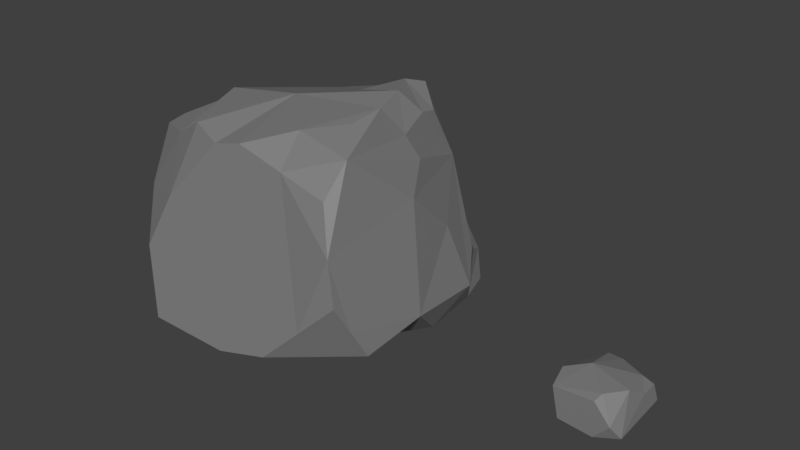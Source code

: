 # Source: rocks.blend  (saved by Blender 2.81.16; exported with 4.5.12 LTS)
import bpy
from mathutils import Matrix  # noqa: F401  (used for matrix-valued properties, if any)

bpy.ops.wm.read_factory_settings(use_empty=True)
scene = bpy.context.scene
scene.name = 'Scene'

# ---- materials (node trees are filled in below, after node groups)
mat_rock = bpy.data.materials.new('rock')
mat_rock.use_transparent_shadow = False

# ---- material node trees
mat_rock.use_nodes = True; mat_rock.node_tree.nodes.clear()
_N = mat_rock.node_tree.nodes; _L = mat_rock.node_tree.links
n0 = _N.new('ShaderNodeOutputMaterial'); n0.name = 'Material Output'; n0.location = (300, 300)
n1 = _N.new('ShaderNodeBsdfPrincipled'); n1.name = 'Principled BSDF'; n1.location = (10, 300)
n1.distribution = 'GGX'
n1.subsurface_method = 'BURLEY'
n1.inputs[0].default_value = (0.2203, 0.2203, 0.2203, 1.0)
n1.inputs[3].default_value = 1.45
n1.inputs[27].default_value = (0.0, 0.0, 0.0, 1.0)
n1.inputs[28].default_value = 1.0
_L.new(n1.outputs[0], n0.inputs[0])
n0.is_active_output = True

# ---- world
world_world = bpy.data.worlds.new('World'); scene.world = world_world
world_world.color = (0.05088, 0.05088, 0.05088)
world_world.use_sun_shadow = False
world_world.sun_shadow_jitter_overblur = 0.0
world_world.cycles.sampling_method = 'MANUAL'
world_world.light_settings.ao_factor = 0.5
world_world.light_settings.distance = 1.0

# ---- meshes
me_cube_001 = bpy.data.meshes.new('Cube.001')
me_cube_001.from_pydata([(1.238, 1.542, 0.8192), (0.9709, 1.054, 2.729), (-1.544, 1.25, 1.007), (-0.1046, 1.674, 1.878), (0.1539, 1.401, 2.401), (1.077, 0.4082, 2.815), (1.256, 1.269, 1.762), (-1.783, -0.06576, 1.93), (-1.43, 0.05441, 2.367), (-1.329, -1.632, 0.7588), (-0.7465, -1.16, 2.428), (-1.719, -0.8238, 2.073), (-1.104, 1.428, 0.05474), (1.663, 1.403, 0.03372), (1.8, 0.2103, -0.09434), (0.03276, -1.755, -0.2016), (-1.095, -1.793, -0.1466), (1.706, -1.474, 0.9092), (0.7288, -1.693, -0.03293), (1.855, -1.076, 0.1482), (1.083, -0.4076, 2.648), (0.08555, -1.261, 2.405), (1.407, -1.268, 2.07), (0.678, 1.742, 1.349), (0.6031, 1.198, 2.552), (0.02465, 1.537, 2.139), (-0.8456, 1.533, 1.297), (-1.813, 0.5509, 1.295), (-0.6445, 1.235, 2.224), (0.9206, 0.7116, 2.845), (-1.592, -0.1003, 2.186), (-0.157, -0.06679, 2.62), (-1.752, -0.5283, 2.101), (-1.212, -1.713, 0.3061), (-0.294, -1.294, 2.32), (-1.196, -1.075, 2.154), (-1.001, -1.479, 1.497), (-1.651, -1.215, 1.381), (-1.661, 1.274, 0.4504), (1.562, 1.472, 0.4265), (1.973, -0.2532, 0.3515), (-0.5313, -1.774, -0.1741), (1.198, -0.7473, -0.07966), (1.778, 0.9746, -0.004435), (0.1068, 1.594, 0.1095), (-1.909, -0.2478, 0.01936), (1.605, -1.44, 1.485), (0.3808, -1.724, -0.1173), (1.292, -1.385, 0.05763), (1.781, -1.275, 0.5287), (1.217, -1.583, 0.4381), (1.134, 0.01895, 2.725), (0.746, -1.264, 2.237), (0.6239, -0.8062, 2.574), (1.452, -0.9222, 2.47), (1.262, -0.9617, -0.08645), (0.2213, 0.7091, 2.541), (0.6405, 1.403, 1.95), (1.278, 0.2953, 2.337), (1.219, 0.6962, 2.492), (1.191, 0.9492, 2.438), (1.928, 0.7992, 0.2911), (1.456, 0.3594, 2.055), (1.7, 0.6035, 1.145), (1.678, -0.03392, 1.739), (1.705, 1.128, 0.6488), (1.623, 1.277, 0.5129)], [(46, 63)], [(11, 37, 35), (17, 50, 49), (57, 3, 25), (0, 39, 44), (27, 8, 28), (56, 5, 29), (42, 47, 15), (37, 27, 45), (21, 52, 53), (44, 42, 45), (55, 19, 48), (55, 18, 47), (36, 47, 50), (21, 53, 31), (6, 64, 63), (42, 40, 55), (53, 54, 20), (53, 52, 54), (52, 22, 54), (24, 29, 1), (4, 56, 24), (28, 31, 56), (57, 4, 24), (1, 57, 24), (6, 23, 57), (49, 48, 19), (49, 50, 48), (50, 18, 48), (35, 36, 10), (35, 37, 36), (37, 9, 36), (57, 23, 3), (44, 12, 26), (38, 2, 26), (26, 3, 23), (23, 0, 44), (39, 13, 44), (12, 38, 26), (26, 23, 44), (28, 4, 25), (25, 3, 28), (26, 2, 27), (27, 7, 30), (30, 8, 27), (28, 3, 26), (26, 27, 28), (56, 31, 5), (42, 55, 47), (45, 16, 33), (33, 9, 45), (37, 11, 32), (32, 7, 27), (27, 2, 38), (38, 12, 45), (45, 9, 37), (37, 32, 27), (27, 38, 45), (41, 16, 45), (45, 12, 44), (44, 13, 43), (43, 14, 44), (42, 15, 45), (41, 45, 15), (44, 14, 42), (55, 40, 19), (55, 48, 18), (50, 17, 46), (46, 22, 52), (52, 21, 34), (34, 10, 36), (36, 9, 41), (33, 16, 41), (41, 15, 36), (47, 18, 50), (50, 46, 52), (52, 34, 36), (9, 33, 41), (15, 47, 36), (50, 52, 36), (30, 7, 32), (32, 11, 35), (35, 10, 31), (34, 21, 31), (53, 20, 51), (51, 5, 31), (31, 8, 35), (30, 32, 35), (10, 34, 31), (53, 51, 31), (8, 30, 35), (43, 13, 39), (39, 66, 43), (1, 60, 6), (29, 59, 60), (51, 20, 54), (54, 22, 46), (46, 17, 49), (49, 19, 40), (40, 61, 63), (43, 66, 65), (6, 59, 58), (54, 58, 51), (46, 49, 40), (43, 61, 14), (6, 62, 64), (42, 14, 40), (24, 56, 29), (4, 28, 56), (28, 8, 31), (57, 25, 4), (1, 6, 57), (6, 0, 23), (1, 29, 60), (60, 59, 6), (58, 5, 51), (29, 5, 59), (54, 62, 58), (58, 59, 5), (58, 62, 6), (64, 40, 63), (64, 54, 46), (63, 61, 6), (40, 14, 61), (43, 65, 61), (64, 46, 40), (64, 62, 54), (65, 0, 6), (61, 65, 6), (65, 66, 0), (66, 39, 0)])
_k = set([(1, 6), (1, 24), (1, 29), (2, 26), (2, 27), (4, 24), (5, 29), (5, 51), (7, 32), (8, 28), (10, 34), (10, 35), (11, 32), (11, 35), (34, 52), (51, 54)])
me_cube_001.attributes.new('sharp_edge', 'BOOLEAN', 'EDGE').data.foreach_set('value', [ (min(e.vertices), max(e.vertices)) in _k for e in me_cube_001.edges])
_uv = me_cube_001.uv_layers.new(name='UVMap')
_uv.uv.foreach_set('vector', [0.3883, 0.4399, 0.4705, 0.4267, 0.3911, 0.5022, 0.5912, 0.8325, 0.6356, 0.7596, 0.6342, 0.8379, 0.6059, 0.3374, 0.6131, 0.2481, 0.6396, 0.2668, 0.4629, 0.42, 0.4162, 0.4234, 0.4074, 0.2324, 0.5743, 0.0, 0.6862, 0.05963, 0.6605, 0.1787, 0.9218, 0.5352, 0.8687, 0.4312, 0.9067, 0.4421, 0.2585, 0.1071, 0.3674, 0.2162, 0.3696, 0.2619, 0.7596, 0.2951, 0.794, 0.07327, 0.9275, 0.1868, 0.7036, 0.6063, 0.6859, 0.5281, 0.7424, 0.5241, 0.01369, 0.2343, 0.2585, 0.1071, 0.1891, 0.4997, 0.2834, 0.1, 0.299, 0.02156, 0.3321, 0.09603, 0.2834, 0.1, 0.3653, 0.1705, 0.3674, 0.2162, 0.4719, 0.5054, 0.683, 0.6407, 0.6356, 0.7596, 0.7036, 0.6063, 0.7424, 0.5241, 0.8447, 0.6007, 0.3325, 0.725, 0.2322, 0.7375, 0.2386, 0.6613, 0.2585, 0.1071, 0.2052, 0.0, 0.2834, 0.1, 0.7424, 0.5241, 0.7083, 0.4267, 0.7762, 0.4554, 0.7424, 0.5241, 0.6859, 0.5281, 0.7083, 0.4267, 0.4209, 0.7435, 0.4528, 0.8228, 0.4061, 0.8433, 0.9672, 0.4749, 0.9067, 0.4421, 0.9431, 0.4294, 1.0, 0.5285, 0.9218, 0.5352, 0.9672, 0.4749, 1.0, 0.6355, 0.8447, 0.6007, 0.9218, 0.5352, 0.6059, 0.3374, 0.666, 0.2855, 0.6738, 0.3408, 0.6862, 0.3875, 0.6059, 0.3374, 0.6738, 0.3408, 0.5722, 0.408, 0.538, 0.3341, 0.6059, 0.3374, 0.6342, 0.8379, 0.6786, 0.765, 0.6772, 0.8433, 0.6342, 0.8379, 0.6356, 0.7596, 0.6786, 0.765, 0.6356, 0.7596, 0.68, 0.6866, 0.6786, 0.765, 0.3911, 0.5022, 0.4719, 0.5054, 0.3696, 0.5625, 0.3911, 0.5022, 0.4705, 0.4267, 0.4719, 0.5054, 0.4705, 0.4267, 0.55, 0.4463, 0.4719, 0.5054, 0.6059, 0.3374, 0.538, 0.3341, 0.6131, 0.2481, 0.4074, 0.2324, 0.4246, 0.08119, 0.5607, 0.1408, 0.4792, 0.01647, 0.5399, 0.04185, 0.5607, 0.1408, 0.5607, 0.1408, 0.6131, 0.2481, 0.538, 0.3341, 0.538, 0.3341, 0.4629, 0.42, 0.4074, 0.2324, 0.4162, 0.4234, 0.3696, 0.4267, 0.4074, 0.2324, 0.4246, 0.08119, 0.4792, 0.01647, 0.5607, 0.1408, 0.5607, 0.1408, 0.538, 0.3341, 0.4074, 0.2324, 0.6605, 0.1787, 0.666, 0.2855, 0.6396, 0.2668, 0.6396, 0.2668, 0.6131, 0.2481, 0.6605, 0.1787, 0.7218, 1.0, 0.6859, 0.9066, 0.7218, 0.8255, 0.9464, 0.8177, 0.8806, 0.8166, 0.8736, 0.7885, 0.3643, 0.8525, 0.3846, 0.8403, 0.3846, 0.9945, 0.6605, 0.1787, 0.6131, 0.2481, 0.5607, 0.1408, 0.5607, 0.1408, 0.5743, 0.0, 0.6605, 0.1787, 0.9218, 0.5352, 0.8447, 0.6007, 0.8687, 0.4312, 0.2585, 0.1071, 0.2834, 0.1, 0.3674, 0.2162, 0.9275, 0.1868, 0.9275, 0.4064, 0.8766, 0.3862, 0.8766, 0.3862, 0.8257, 0.366, 0.9275, 0.1868, 0.7596, 0.2951, 0.6862, 0.2347, 0.687, 0.1968, 0.687, 0.1968, 0.7129, 0.1412, 0.794, 0.07327, 0.794, 0.07327, 0.8377, 0.0, 0.901, 0.001175, 0.0157, 0.4551, 0.0, 0.3892, 0.1891, 0.4997, 0.9275, 0.1868, 0.8257, 0.366, 0.7596, 0.2951, 0.7596, 0.2951, 0.687, 0.1968, 0.794, 0.07327, 0.794, 0.07327, 0.901, 0.001175, 0.9275, 0.1868, 0.3696, 0.3335, 0.3696, 0.4051, 0.1891, 0.4997, 0.1891, 0.4997, 0.0, 0.3892, 0.01369, 0.2343, 0.01369, 0.2343, 0.01369, 0.03671, 0.08233, 0.03155, 0.08233, 0.03155, 0.151, 0.02638, 0.01369, 0.2343, 0.2585, 0.1071, 0.3696, 0.2619, 0.1891, 0.4997, 0.3696, 0.3335, 0.1891, 0.4997, 0.3696, 0.2619, 0.01369, 0.2343, 0.151, 0.02638, 0.2585, 0.1071, 0.2834, 0.1, 0.2052, 0.0, 0.299, 0.02156, 0.2834, 0.1, 0.3321, 0.09603, 0.3653, 0.1705, 0.6356, 0.7596, 0.5912, 0.8325, 0.5239, 0.8324, 0.5239, 0.8324, 0.4528, 0.8228, 0.4209, 0.7435, 0.4209, 0.7435, 0.3891, 0.6643, 0.3915, 0.6144, 0.3915, 0.6144, 0.3696, 0.5625, 0.4719, 0.5054, 0.4719, 0.5054, 0.55, 0.4463, 0.6719, 0.5244, 0.604, 0.4501, 0.658, 0.4539, 0.6719, 0.5244, 0.6719, 0.5244, 0.6859, 0.5948, 0.4719, 0.5054, 0.683, 0.6407, 0.68, 0.6866, 0.6356, 0.7596, 0.6356, 0.7596, 0.5239, 0.8324, 0.4209, 0.7435, 0.4209, 0.7435, 0.3915, 0.6144, 0.4719, 0.5054, 0.55, 0.4463, 0.604, 0.4501, 0.6719, 0.5244, 0.6859, 0.5948, 0.683, 0.6407, 0.4719, 0.5054, 0.6356, 0.7596, 0.4209, 0.7435, 0.4719, 0.5054, 0.8736, 0.7885, 0.8806, 0.8166, 0.8291, 0.8213, 0.8291, 0.8213, 0.795, 0.8255, 0.7545, 0.7656, 0.7545, 0.7656, 0.7356, 0.7063, 0.8447, 0.6007, 0.7088, 0.656, 0.7036, 0.6063, 0.8447, 0.6007, 0.7424, 0.5241, 0.7762, 0.4554, 0.8232, 0.4363, 0.8232, 0.4363, 0.8687, 0.4312, 0.8447, 0.6007, 0.8447, 0.6007, 0.8881, 0.7606, 0.7545, 0.7656, 0.8736, 0.7885, 0.8291, 0.8213, 0.7545, 0.7656, 0.7356, 0.7063, 0.7088, 0.656, 0.8447, 0.6007, 0.7424, 0.5241, 0.8232, 0.4363, 0.8447, 0.6007, 0.8881, 0.7606, 0.8736, 0.7885, 0.7545, 0.7656, 0.2301, 0.5082, 0.299, 0.4997, 0.3179, 0.5481, 0.3179, 0.5481, 0.2983, 0.5647, 0.2301, 0.5082, 0.3368, 0.8572, 0.3145, 0.8184, 0.3325, 0.725, 0.3024, 0.8833, 0.2872, 0.8317, 0.3145, 0.8184, 0.8232, 0.4363, 0.7762, 0.4554, 0.7083, 0.4267, 0.103, 0.8717, 0.05581, 0.8357, 0.01929, 0.7642, 0.01929, 0.7642, 0.0, 0.6927, 0.01167, 0.6383, 0.01167, 0.6383, 0.02334, 0.584, 0.1176, 0.5793, 0.1176, 0.5793, 0.2297, 0.5999, 0.2386, 0.6613, 0.2301, 0.5082, 0.2983, 0.5647, 0.2714, 0.5955, 0.3325, 0.725, 0.2872, 0.8317, 0.238, 0.8237, 0.103, 0.8717, 0.238, 0.8237, 0.219, 0.8835, 0.01929, 0.7642, 0.01167, 0.6383, 0.1176, 0.5793, 0.2301, 0.5082, 0.2297, 0.5999, 0.1613, 0.5168, 0.3325, 0.725, 0.2373, 0.7858, 0.2322, 0.7375, 0.2585, 0.1071, 0.151, 0.02638, 0.2052, 0.0, 0.9672, 0.4749, 0.9218, 0.5352, 0.9067, 0.4421, 1.0, 0.5285, 1.0, 0.6355, 0.9218, 0.5352, 1.0, 0.6355, 0.8881, 0.7606, 0.8447, 0.6007, 0.6059, 0.3374, 0.6396, 0.2668, 0.666, 0.2855, 0.6862, 0.3875, 0.5722, 0.408, 0.6059, 0.3374, 0.5722, 0.408, 0.4629, 0.42, 0.538, 0.3341, 0.3368, 0.8572, 0.3024, 0.8833, 0.3145, 0.8184, 0.3145, 0.8184, 0.2872, 0.8317, 0.3325, 0.725, 0.238, 0.8237, 0.2653, 0.8841, 0.219, 0.8835, 0.3024, 0.8833, 0.2653, 0.8841, 0.2872, 0.8317, 0.103, 0.8717, 0.2373, 0.7858, 0.238, 0.8237, 0.238, 0.8237, 0.2872, 0.8317, 0.2653, 0.8841, 0.238, 0.8237, 0.2373, 0.7858, 0.3325, 0.725, 0.2322, 0.7375, 0.1176, 0.5793, 0.2386, 0.6613, 0.2322, 0.7375, 0.103, 0.8717, 0.01929, 0.7642, 0.2386, 0.6613, 0.2297, 0.5999, 0.3325, 0.725, 0.1176, 0.5793, 0.1613, 0.5168, 0.2297, 0.5999, 0.2301, 0.5082, 0.2714, 0.5955, 0.2297, 0.5999, 0.2322, 0.7375, 0.01929, 0.7642, 0.1176, 0.5793, 0.2322, 0.7375, 0.2373, 0.7858, 0.103, 0.8717, 0.2714, 0.5955, 0.3368, 0.5965, 0.3325, 0.725, 0.2297, 0.5999, 0.2714, 0.5955, 0.3325, 0.725, 0.2714, 0.5955, 0.2983, 0.5647, 0.3368, 0.5965, 0.2983, 0.5647, 0.3179, 0.5481, 0.3368, 0.5965])
me_cube_001.materials.append(mat_rock)
me_cube_001.use_remesh_preserve_volume = False
me_cube_001.use_remesh_preserve_attributes = False
me_cube_001.use_mirror_vertex_groups = False
me_cube_001.update()
me_cube = bpy.data.meshes.new('Cube')
me_cube.from_pydata([(0.3928, 0.4405, 0.2363), (0.4035, -0.5353, 0.2134), (0.375, -0.1145, 0.4483), (-0.5777, 0.05167, 0.002646), (-0.2442, -0.5156, 0.01945), (0.3082, 0.3008, 0.3907), (-0.1482, -0.01396, 0.52), (-0.04098, 0.4963, 0.3547), (-0.5635, 0.3521, -0.01423), (-0.2328, 0.5052, 0.3516), (-0.4708, 0.174, 0.2964), (0.4457, 0.4556, 0.03961), (0.2068, -0.5379, 0.001799), (0.4985, -0.433, 0.05318), (-0.07232, 0.4909, -0.03961), (0.1698, 0.5958, 0.004796), (0.1791, -0.5121, 0.4379), (0.2076, -0.3935, 0.4804), (-0.3438, -0.4901, 0.3905), (-0.4195, -0.1727, 0.4399), (0.158, 0.5238, -0.04013), (0.4226, 0.1537, 0.2686)], [], [(13, 11, 21), (12, 1, 18), (19, 18, 6), (9, 6, 7), (20, 12, 14), (14, 8, 9), (17, 1, 2), (13, 20, 11), (18, 19, 3), (1, 16, 18), (5, 6, 2), (17, 2, 6), (18, 3, 4), (0, 7, 5), (13, 12, 20), (8, 14, 3), (21, 5, 2), (6, 5, 7), (10, 19, 6), (12, 18, 4), (8, 3, 10), (17, 18, 16), (17, 6, 18), (9, 8, 10), (9, 7, 15), (3, 14, 4), (15, 0, 11), (13, 1, 12), (14, 9, 15), (1, 13, 2), (10, 6, 9), (4, 14, 12), (15, 11, 20), (0, 15, 7), (17, 16, 1), (14, 15, 20), (10, 3, 19), (0, 21, 11), (5, 21, 0), (13, 21, 2)])
me_cube.materials.append(mat_rock)
me_cube.use_remesh_preserve_volume = False
me_cube.use_remesh_preserve_attributes = False
me_cube.use_mirror_vertex_groups = False
me_cube.update()

# ---- objects
ob_boulder = bpy.data.objects.new('Boulder', me_cube_001)
ob_rock = bpy.data.objects.new('Rock', me_cube)

# ---- transforms, parenting, visibility, modifiers, constraints
ob_boulder.location = (-4.336, 0.0, 0.0)
ob_boulder.lineart.crease_threshold = 0.0
ob_rock.location = (0.0, 0.0, 0.0)
ob_rock.lineart.crease_threshold = 0.0

# ---- collection membership
scene.collection.objects.link(ob_boulder)
scene.collection.objects.link(ob_rock)

# ---- scene / render settings (as saved in the file)
scene.frame_start = 1; scene.frame_end = 250; scene.frame_set(54)
scene.render.engine = 'BLENDER_EEVEE_NEXT'
scene.render.resolution_percentage = 50
scene.render.dither_intensity = 0.0
scene.cycles.use_denoising = False
scene.cycles.samples = 128
scene.cycles.sampling_pattern = 'TABULATED_SOBOL'
scene.cycles.light_sampling_threshold = 0.0
scene.cycles.use_adaptive_sampling = False
scene.cycles.use_light_tree = False
scene.cycles.blur_glossy = 0.0
scene.cycles.sample_clamp_indirect = 0.0
scene.view_settings.view_transform = 'Standard'
bpy.context.view_layer.update()

# ---- added for rendering (the .blend has no active camera and no usable light): camera, sun
cam_auto = bpy.data.cameras.new('AutoCamera')
cam_auto.lens = 50.0
cam_auto.sensor_width = 36.0
cam_auto.clip_end = 1000.0
ob_auto_camera = bpy.data.objects.new('AutoCamera', cam_auto)
scene.collection.objects.link(ob_auto_camera)
ob_auto_camera.location = (4.71418, -9.13092, 7.39164)
ob_auto_camera.rotation_euler = (1.09748, -7.21219e-08, 0.694738)
scene.camera = ob_auto_camera
light_auto_sun = bpy.data.lights.new('AutoSun', 'SUN')
light_auto_sun.energy = 3.0
light_auto_sun.angle = 0.0523599
ob_auto_sun = bpy.data.objects.new('AutoSun', light_auto_sun)
scene.collection.objects.link(ob_auto_sun)
ob_auto_sun.rotation_euler = (0.872665, 0.174533, 0.523599)
bpy.context.view_layer.update()
